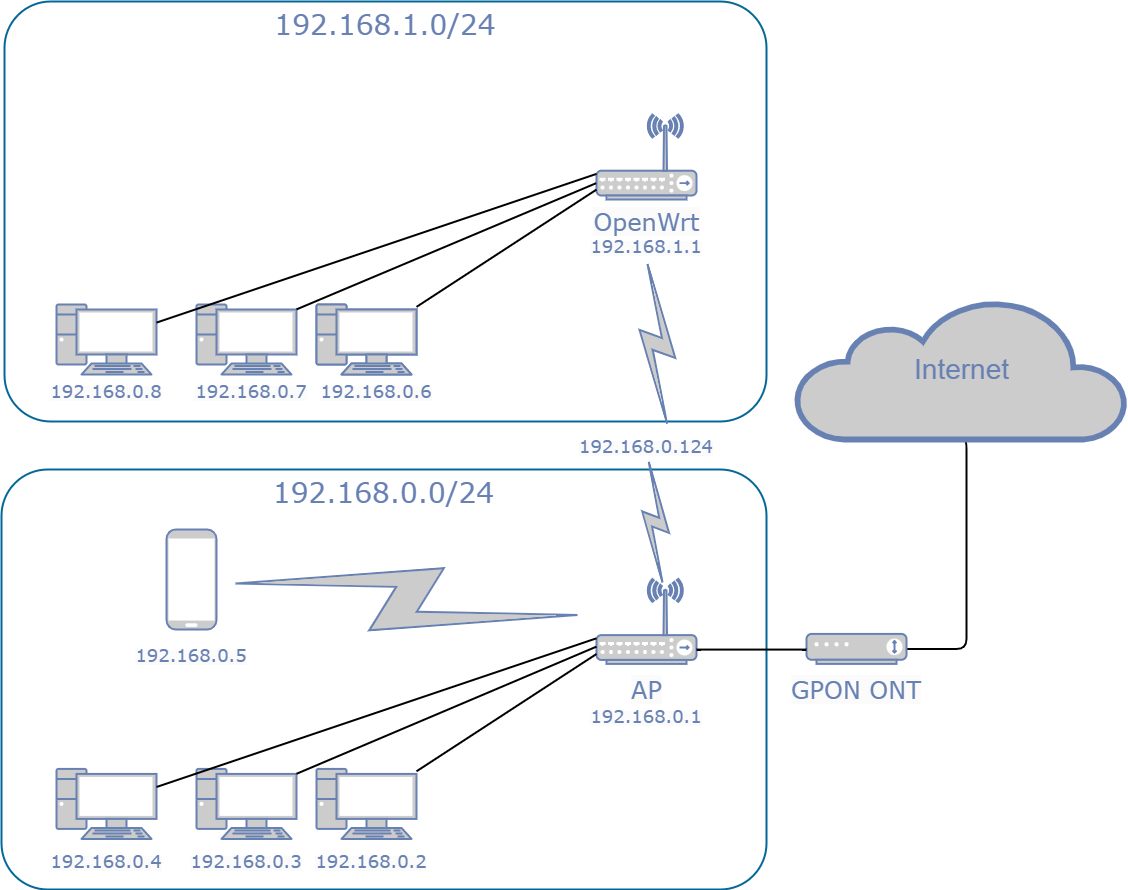

The diagram above was exported from draw.io. Its source (the exported page's mxGraphModel, read from the mxfile embedded in the PNG):
<mxGraphModel dx="2206" dy="1191" grid="1" gridSize="10" guides="1" tooltips="1" connect="1" arrows="1" fold="1" page="1" pageScale="1" pageWidth="1100" pageHeight="850" background="none" math="0" shadow="0">
  <root>
    <mxCell id="0" />
    <mxCell id="1" parent="0" />
    <mxCell id="7c3789c024ecab99-81" value="192.168.0.0/24" style="rounded=1;whiteSpace=wrap;html=1;shadow=0;comic=0;strokeColor=#036897;strokeWidth=2;fillColor=none;fontFamily=Verdana;fontSize=28;fontColor=#6881B3;align=center;arcSize=11;verticalAlign=top;" parent="1" vertex="1">
      <mxGeometry x="75" y="930" width="765" height="420" as="geometry" />
    </mxCell>
    <mxCell id="7c3789c024ecab99-79" value="192.168.1.0/24" style="rounded=1;whiteSpace=wrap;html=1;shadow=0;comic=0;strokeColor=#036897;strokeWidth=2;fillColor=none;fontFamily=Verdana;fontSize=28;fontColor=#6881B3;align=center;arcSize=11;verticalAlign=top;" parent="1" vertex="1">
      <mxGeometry x="78" y="462" width="762" height="420" as="geometry" />
    </mxCell>
    <mxCell id="7c3789c024ecab99-20" value="" style="fontColor=#0066CC;verticalAlign=top;verticalLabelPosition=bottom;labelPosition=center;align=center;html=1;fillColor=#CCCCCC;strokeColor=#6881B3;gradientColor=none;gradientDirection=north;strokeWidth=2;shape=mxgraph.networks.pc;rounded=0;shadow=0;comic=0;" parent="1" vertex="1">
      <mxGeometry x="130.00000000000028" y="765" width="100" height="70" as="geometry" />
    </mxCell>
    <mxCell id="7c3789c024ecab99-21" value="" style="fontColor=#0066CC;verticalAlign=top;verticalLabelPosition=bottom;labelPosition=center;align=center;html=1;fillColor=#CCCCCC;strokeColor=#6881B3;gradientColor=none;gradientDirection=north;strokeWidth=2;shape=mxgraph.networks.pc;rounded=0;shadow=0;comic=0;" parent="1" vertex="1">
      <mxGeometry x="270.0000000000003" y="765" width="100" height="70" as="geometry" />
    </mxCell>
    <mxCell id="7c3789c024ecab99-23" value="" style="fontColor=#0066CC;verticalAlign=top;verticalLabelPosition=bottom;labelPosition=center;align=center;html=1;fillColor=#CCCCCC;strokeColor=#6881B3;gradientColor=none;gradientDirection=north;strokeWidth=2;shape=mxgraph.networks.pc;rounded=0;shadow=0;comic=0;" parent="1" vertex="1">
      <mxGeometry x="390.0000000000003" y="765" width="100" height="70" as="geometry" />
    </mxCell>
    <mxCell id="7c3789c024ecab99-30" value="" style="fontColor=#0066CC;verticalAlign=top;verticalLabelPosition=bottom;labelPosition=center;align=center;html=1;fillColor=#CCCCCC;strokeColor=#6881B3;gradientColor=none;gradientDirection=north;strokeWidth=2;shape=mxgraph.networks.wireless_hub;rounded=0;shadow=0;comic=0;" parent="1" vertex="1">
      <mxGeometry x="670.0000000000002" y="575" width="100" height="85" as="geometry" />
    </mxCell>
    <mxCell id="7c3789c024ecab99-19" style="edgeStyle=none;html=1;labelBackgroundColor=none;endArrow=none;endFill=0;strokeWidth=2;fontFamily=Verdana;fontSize=15;fontColor=#036897;" parent="1" source="7c3789c024ecab99-20" target="7c3789c024ecab99-30" edge="1">
      <mxGeometry relative="1" as="geometry">
        <mxPoint x="650.0000000000002" y="695" as="targetPoint" />
      </mxGeometry>
    </mxCell>
    <mxCell id="7c3789c024ecab99-22" style="edgeStyle=none;html=1;labelBackgroundColor=none;endArrow=none;endFill=0;strokeWidth=2;fontFamily=Verdana;fontSize=15;fontColor=#036897;" parent="1" source="7c3789c024ecab99-23" target="7c3789c024ecab99-30" edge="1">
      <mxGeometry relative="1" as="geometry" />
    </mxCell>
    <mxCell id="7c3789c024ecab99-31" value="" style="html=1;fillColor=#CCCCCC;strokeColor=#6881B3;gradientColor=none;gradientDirection=north;strokeWidth=2;shape=mxgraph.networks.comm_link_edge;html=1;labelBackgroundColor=none;endArrow=none;endFill=0;fontFamily=Verdana;fontSize=20;entryX=0.667;entryY=0.121;entryDx=0;entryDy=0;entryPerimeter=0;startArrow=none;" parent="1" source="xczSXPua5Yef3PAiKRIS-29" target="7c3789c024ecab99-44" edge="1">
      <mxGeometry x="1" y="-310" width="100" height="100" relative="1" as="geometry">
        <mxPoint x="720" y="710" as="sourcePoint" />
        <mxPoint x="750" y="979" as="targetPoint" />
        <mxPoint x="-64" y="121" as="offset" />
      </mxGeometry>
    </mxCell>
    <mxCell id="7c3789c024ecab99-34" value="" style="fontColor=#0066CC;verticalAlign=top;verticalLabelPosition=bottom;labelPosition=center;align=center;html=1;fillColor=#CCCCCC;strokeColor=#6881B3;gradientColor=none;gradientDirection=north;strokeWidth=2;shape=mxgraph.networks.pc;rounded=0;shadow=0;comic=0;" parent="1" vertex="1">
      <mxGeometry x="130.00000000000026" y="1229.4117647058824" width="100" height="70" as="geometry" />
    </mxCell>
    <mxCell id="7c3789c024ecab99-35" value="" style="fontColor=#0066CC;verticalAlign=top;verticalLabelPosition=bottom;labelPosition=center;align=center;html=1;fillColor=#CCCCCC;strokeColor=#6881B3;gradientColor=none;gradientDirection=north;strokeWidth=2;shape=mxgraph.networks.pc;rounded=0;shadow=0;comic=0;" parent="1" vertex="1">
      <mxGeometry x="270.0000000000002" y="1229.4117647058824" width="100" height="70" as="geometry" />
    </mxCell>
    <mxCell id="7c3789c024ecab99-37" value="" style="fontColor=#0066CC;verticalAlign=top;verticalLabelPosition=bottom;labelPosition=center;align=center;html=1;fillColor=#CCCCCC;strokeColor=#6881B3;gradientColor=none;gradientDirection=north;strokeWidth=2;shape=mxgraph.networks.pc;rounded=0;shadow=0;comic=0;" parent="1" vertex="1">
      <mxGeometry x="390.0000000000002" y="1229.4117647058824" width="100" height="70" as="geometry" />
    </mxCell>
    <mxCell id="7c3789c024ecab99-51" style="edgeStyle=orthogonalEdgeStyle;html=1;labelBackgroundColor=none;endArrow=none;endFill=0;strokeWidth=2;fontFamily=Verdana;fontSize=15;fontColor=#036897;entryX=0.5;entryY=1;entryDx=0;entryDy=0;entryPerimeter=0;startArrow=none;" parent="1" source="xczSXPua5Yef3PAiKRIS-36" target="7c3789c024ecab99-53" edge="1">
      <mxGeometry relative="1" as="geometry">
        <mxPoint x="1290" y="980" as="targetPoint" />
        <Array as="points">
          <mxPoint x="1040" y="1110" />
          <mxPoint x="1040" y="900" />
        </Array>
      </mxGeometry>
    </mxCell>
    <mxCell id="7c3789c024ecab99-44" value="" style="fontColor=#0066CC;verticalAlign=top;verticalLabelPosition=bottom;labelPosition=center;align=center;html=1;fillColor=#CCCCCC;strokeColor=#6881B3;gradientColor=none;gradientDirection=north;strokeWidth=2;shape=mxgraph.networks.wireless_hub;rounded=0;shadow=0;comic=0;" parent="1" vertex="1">
      <mxGeometry x="670.0000000000002" y="1039.4117647058824" width="100" height="85" as="geometry" />
    </mxCell>
    <mxCell id="7c3789c024ecab99-33" style="edgeStyle=none;html=1;labelBackgroundColor=none;endArrow=none;endFill=0;strokeWidth=2;fontFamily=Verdana;fontSize=15;fontColor=#036897;" parent="1" source="7c3789c024ecab99-34" target="7c3789c024ecab99-44" edge="1">
      <mxGeometry relative="1" as="geometry">
        <mxPoint x="650.0000000000002" y="1159.4117647058824" as="targetPoint" />
      </mxGeometry>
    </mxCell>
    <mxCell id="7c3789c024ecab99-36" style="edgeStyle=none;html=1;labelBackgroundColor=none;endArrow=none;endFill=0;strokeWidth=2;fontFamily=Verdana;fontSize=15;fontColor=#036897;" parent="1" source="7c3789c024ecab99-37" target="7c3789c024ecab99-44" edge="1">
      <mxGeometry relative="1" as="geometry" />
    </mxCell>
    <mxCell id="7c3789c024ecab99-45" value="" style="html=1;fillColor=#CCCCCC;strokeColor=#6881B3;gradientColor=none;gradientDirection=north;strokeWidth=2;shape=mxgraph.networks.comm_link_edge;html=1;labelBackgroundColor=none;endArrow=none;endFill=0;fontFamily=Verdana;fontSize=20;" parent="1" source="7c3789c024ecab99-44" target="7c3789c024ecab99-46" edge="1">
      <mxGeometry width="100" height="100" relative="1" as="geometry">
        <mxPoint x="900.0000000000002" y="1139.4117647058824" as="sourcePoint" />
        <mxPoint x="603.0000000000002" y="1052.4117647058824" as="targetPoint" />
      </mxGeometry>
    </mxCell>
    <mxCell id="7c3789c024ecab99-46" value="" style="fontColor=#0066CC;verticalAlign=top;verticalLabelPosition=bottom;labelPosition=center;align=center;html=1;fillColor=#CCCCCC;strokeColor=#6881B3;gradientColor=none;gradientDirection=north;strokeWidth=2;shape=mxgraph.networks.mobile;rounded=0;shadow=0;comic=0;" parent="1" vertex="1">
      <mxGeometry x="240.00000000000023" y="990.0017647058825" width="50" height="100" as="geometry" />
    </mxCell>
    <mxCell id="7c3789c024ecab99-53" value="Internet" style="html=1;fillColor=#CCCCCC;strokeColor=#6881B3;gradientColor=none;gradientDirection=north;strokeWidth=2;shape=mxgraph.networks.cloud;fontColor=#6881B3;rounded=0;shadow=0;comic=0;align=center;fontSize=28;" parent="1" vertex="1">
      <mxGeometry x="870" y="760" width="330" height="140" as="geometry" />
    </mxCell>
    <mxCell id="xczSXPua5Yef3PAiKRIS-18" value="" style="fontColor=#0066CC;verticalAlign=top;verticalLabelPosition=bottom;labelPosition=center;align=center;html=1;fillColor=#CCCCCC;strokeColor=#6881B3;gradientColor=none;gradientDirection=north;strokeWidth=2;shape=mxgraph.networks.pc;rounded=0;shadow=0;comic=0;" vertex="1" parent="1">
      <mxGeometry x="390.0000000000003" y="765" width="100" height="70" as="geometry" />
    </mxCell>
    <mxCell id="xczSXPua5Yef3PAiKRIS-19" value="&lt;span style=&quot;color: rgb(104, 129, 179); font-family: Verdana; font-style: normal; font-variant-ligatures: normal; font-variant-caps: normal; font-weight: 400; letter-spacing: normal; orphans: 2; text-indent: 0px; text-transform: none; widows: 2; word-spacing: 0px; -webkit-text-stroke-width: 0px; background-color: rgb(251, 251, 251); text-decoration-thickness: initial; text-decoration-style: initial; text-decoration-color: initial; float: none; display: inline !important;&quot;&gt;&lt;font style=&quot;font-size: 18px;&quot;&gt;192.168.0.2&lt;/font&gt;&lt;/span&gt;" style="text;whiteSpace=wrap;html=1;align=center;" vertex="1" parent="1">
      <mxGeometry x="380" y="1305" width="130" height="25.59" as="geometry" />
    </mxCell>
    <mxCell id="xczSXPua5Yef3PAiKRIS-20" value="&lt;span style=&quot;color: rgb(104, 129, 179); font-family: Verdana; font-style: normal; font-variant-ligatures: normal; font-variant-caps: normal; font-weight: 400; letter-spacing: normal; orphans: 2; text-indent: 0px; text-transform: none; widows: 2; word-spacing: 0px; -webkit-text-stroke-width: 0px; background-color: rgb(251, 251, 251); text-decoration-thickness: initial; text-decoration-style: initial; text-decoration-color: initial; float: none; display: inline !important;&quot;&gt;&lt;font style=&quot;font-size: 18px;&quot;&gt;192.168.0.3&lt;/font&gt;&lt;/span&gt;" style="text;whiteSpace=wrap;html=1;align=center;" vertex="1" parent="1">
      <mxGeometry x="255" y="1305" width="130" height="25.59" as="geometry" />
    </mxCell>
    <mxCell id="xczSXPua5Yef3PAiKRIS-21" value="&lt;span style=&quot;color: rgb(104, 129, 179); font-family: Verdana; font-style: normal; font-variant-ligatures: normal; font-variant-caps: normal; font-weight: 400; letter-spacing: normal; orphans: 2; text-indent: 0px; text-transform: none; widows: 2; word-spacing: 0px; -webkit-text-stroke-width: 0px; background-color: rgb(251, 251, 251); text-decoration-thickness: initial; text-decoration-style: initial; text-decoration-color: initial; float: none; display: inline !important;&quot;&gt;&lt;font style=&quot;font-size: 18px;&quot;&gt;192.168.0.4&lt;/font&gt;&lt;/span&gt;" style="text;whiteSpace=wrap;html=1;align=center;" vertex="1" parent="1">
      <mxGeometry x="115" y="1305" width="130" height="25.59" as="geometry" />
    </mxCell>
    <mxCell id="xczSXPua5Yef3PAiKRIS-22" value="&lt;span style=&quot;color: rgb(104, 129, 179); font-family: Verdana; font-style: normal; font-variant-ligatures: normal; font-variant-caps: normal; font-weight: 400; letter-spacing: normal; orphans: 2; text-indent: 0px; text-transform: none; widows: 2; word-spacing: 0px; -webkit-text-stroke-width: 0px; background-color: rgb(251, 251, 251); text-decoration-thickness: initial; text-decoration-style: initial; text-decoration-color: initial; float: none; display: inline !important;&quot;&gt;&lt;font style=&quot;font-size: 18px;&quot;&gt;192.168.0.6&lt;/font&gt;&lt;/span&gt;" style="text;whiteSpace=wrap;html=1;align=center;" vertex="1" parent="1">
      <mxGeometry x="385" y="835" width="130" height="25.59" as="geometry" />
    </mxCell>
    <mxCell id="xczSXPua5Yef3PAiKRIS-23" value="&lt;span style=&quot;color: rgb(104, 129, 179); font-family: Verdana; font-style: normal; font-variant-ligatures: normal; font-variant-caps: normal; font-weight: 400; letter-spacing: normal; orphans: 2; text-indent: 0px; text-transform: none; widows: 2; word-spacing: 0px; -webkit-text-stroke-width: 0px; background-color: rgb(251, 251, 251); text-decoration-thickness: initial; text-decoration-style: initial; text-decoration-color: initial; float: none; display: inline !important;&quot;&gt;&lt;font style=&quot;font-size: 18px;&quot;&gt;192.168.0.7&lt;/font&gt;&lt;/span&gt;" style="text;whiteSpace=wrap;html=1;align=center;" vertex="1" parent="1">
      <mxGeometry x="260" y="835" width="130" height="25.59" as="geometry" />
    </mxCell>
    <mxCell id="xczSXPua5Yef3PAiKRIS-24" value="&lt;span style=&quot;color: rgb(104, 129, 179); font-family: Verdana; font-style: normal; font-variant-ligatures: normal; font-variant-caps: normal; font-weight: 400; letter-spacing: normal; orphans: 2; text-indent: 0px; text-transform: none; widows: 2; word-spacing: 0px; -webkit-text-stroke-width: 0px; background-color: rgb(251, 251, 251); text-decoration-thickness: initial; text-decoration-style: initial; text-decoration-color: initial; float: none; display: inline !important;&quot;&gt;&lt;font style=&quot;font-size: 18px;&quot;&gt;192.168.0.8&lt;/font&gt;&lt;/span&gt;" style="text;whiteSpace=wrap;html=1;align=center;" vertex="1" parent="1">
      <mxGeometry x="115" y="835" width="130" height="25.59" as="geometry" />
    </mxCell>
    <mxCell id="xczSXPua5Yef3PAiKRIS-25" value="&lt;span style=&quot;color: rgb(104, 129, 179); font-family: Verdana; font-style: normal; font-variant-ligatures: normal; font-variant-caps: normal; font-weight: 400; letter-spacing: normal; orphans: 2; text-indent: 0px; text-transform: none; widows: 2; word-spacing: 0px; -webkit-text-stroke-width: 0px; background-color: rgb(251, 251, 251); text-decoration-thickness: initial; text-decoration-style: initial; text-decoration-color: initial; float: none; display: inline !important;&quot;&gt;&lt;font style=&quot;font-size: 18px;&quot;&gt;192.168.0.5&lt;/font&gt;&lt;/span&gt;" style="text;whiteSpace=wrap;html=1;align=center;" vertex="1" parent="1">
      <mxGeometry x="200" y="1098.8200000000002" width="130" height="25.59" as="geometry" />
    </mxCell>
    <mxCell id="xczSXPua5Yef3PAiKRIS-28" value="&lt;span style=&quot;color: rgb(104, 129, 179); font-family: Verdana; font-style: normal; font-variant-ligatures: normal; font-variant-caps: normal; font-weight: 400; letter-spacing: normal; orphans: 2; text-indent: 0px; text-transform: none; widows: 2; word-spacing: 0px; -webkit-text-stroke-width: 0px; background-color: rgb(251, 251, 251); text-decoration-thickness: initial; text-decoration-style: initial; text-decoration-color: initial; float: none; display: inline !important;&quot;&gt;&lt;font style=&quot;font-size: 18px;&quot;&gt;192.168.1.1&lt;/font&gt;&lt;/span&gt;" style="text;whiteSpace=wrap;html=1;align=center;" vertex="1" parent="1">
      <mxGeometry x="655" y="690.0000000000002" width="130" height="25.59" as="geometry" />
    </mxCell>
    <mxCell id="xczSXPua5Yef3PAiKRIS-29" value="&lt;span style=&quot;color: rgb(104, 129, 179); font-family: Verdana; font-style: normal; font-variant-ligatures: normal; font-variant-caps: normal; font-weight: 400; letter-spacing: normal; orphans: 2; text-indent: 0px; text-transform: none; widows: 2; word-spacing: 0px; -webkit-text-stroke-width: 0px; background-color: rgb(251, 251, 251); text-decoration-thickness: initial; text-decoration-style: initial; text-decoration-color: initial; float: none; display: inline !important;&quot;&gt;&lt;font style=&quot;font-size: 18px;&quot;&gt;192.168.0.124&lt;/font&gt;&lt;/span&gt;" style="text;whiteSpace=wrap;html=1;align=center;" vertex="1" parent="1">
      <mxGeometry x="655" y="890.0000000000002" width="130" height="25.59" as="geometry" />
    </mxCell>
    <mxCell id="xczSXPua5Yef3PAiKRIS-30" value="" style="html=1;fillColor=#CCCCCC;strokeColor=#6881B3;gradientColor=none;gradientDirection=north;strokeWidth=2;shape=mxgraph.networks.comm_link_edge;html=1;labelBackgroundColor=none;endArrow=none;endFill=0;fontFamily=Verdana;fontSize=20;entryX=0.667;entryY=0.121;entryDx=0;entryDy=0;entryPerimeter=0;exitX=0.5;exitY=1;exitDx=0;exitDy=0;" edge="1" parent="1" source="xczSXPua5Yef3PAiKRIS-28" target="xczSXPua5Yef3PAiKRIS-29">
      <mxGeometry x="1" y="-310" width="100" height="100" relative="1" as="geometry">
        <mxPoint x="720" y="710" as="sourcePoint" />
        <mxPoint x="736.6999999999998" y="1019.6967647058825" as="targetPoint" />
        <mxPoint x="-64" y="121" as="offset" />
      </mxGeometry>
    </mxCell>
    <mxCell id="xczSXPua5Yef3PAiKRIS-31" style="edgeStyle=none;html=1;labelBackgroundColor=none;endArrow=none;endFill=0;strokeWidth=2;fontFamily=Verdana;fontSize=15;fontColor=#036897;exitX=1;exitY=0.07;exitDx=0;exitDy=0;exitPerimeter=0;entryX=-0.001;entryY=0.797;entryDx=0;entryDy=0;entryPerimeter=0;" edge="1" parent="1" source="7c3789c024ecab99-35" target="7c3789c024ecab99-44">
      <mxGeometry relative="1" as="geometry">
        <mxPoint x="490" y="1217" as="sourcePoint" />
        <mxPoint x="670" y="1100.0010504201682" as="targetPoint" />
      </mxGeometry>
    </mxCell>
    <mxCell id="xczSXPua5Yef3PAiKRIS-32" style="edgeStyle=none;html=1;labelBackgroundColor=none;endArrow=none;endFill=0;strokeWidth=2;fontFamily=Verdana;fontSize=15;fontColor=#036897;exitX=1;exitY=0.07;exitDx=0;exitDy=0;exitPerimeter=0;entryX=-0.003;entryY=0.808;entryDx=0;entryDy=0;entryPerimeter=0;" edge="1" parent="1" source="7c3789c024ecab99-21" target="7c3789c024ecab99-30">
      <mxGeometry relative="1" as="geometry">
        <mxPoint x="370.0000000000002" y="774.3117647058828" as="sourcePoint" />
        <mxPoint x="670" y="640" as="targetPoint" />
      </mxGeometry>
    </mxCell>
    <mxCell id="xczSXPua5Yef3PAiKRIS-35" value="&lt;span style=&quot;color: rgb(104, 129, 179); font-family: Verdana; font-style: normal; font-variant-ligatures: normal; font-variant-caps: normal; font-weight: 400; letter-spacing: normal; orphans: 2; text-indent: 0px; text-transform: none; widows: 2; word-spacing: 0px; -webkit-text-stroke-width: 0px; background-color: rgb(251, 251, 251); text-decoration-thickness: initial; text-decoration-style: initial; text-decoration-color: initial; float: none; font-size: 24px; display: inline !important;&quot;&gt;&lt;font style=&quot;font-size: 24px;&quot;&gt;OpenWrt&lt;/font&gt;&lt;/span&gt;" style="text;whiteSpace=wrap;html=1;align=center;fontSize=24;" vertex="1" parent="1">
      <mxGeometry x="702.5" y="662" width="35" height="20" as="geometry" />
    </mxCell>
    <mxCell id="xczSXPua5Yef3PAiKRIS-36" value="" style="fontColor=#0066CC;verticalAlign=top;verticalLabelPosition=bottom;labelPosition=center;align=center;html=1;outlineConnect=0;fillColor=#CCCCCC;strokeColor=#6881B3;gradientColor=none;gradientDirection=north;strokeWidth=2;shape=mxgraph.networks.modem;fontSize=24;" vertex="1" parent="1">
      <mxGeometry x="880" y="1094.4099999999999" width="100" height="30" as="geometry" />
    </mxCell>
    <mxCell id="xczSXPua5Yef3PAiKRIS-37" value="" style="edgeStyle=orthogonalEdgeStyle;html=1;labelBackgroundColor=none;endArrow=none;endFill=0;strokeWidth=2;fontFamily=Verdana;fontSize=15;fontColor=#036897;" edge="1" parent="1" source="7c3789c024ecab99-44" target="xczSXPua5Yef3PAiKRIS-36">
      <mxGeometry relative="1" as="geometry">
        <mxPoint x="1035" y="900" as="targetPoint" />
        <Array as="points">
          <mxPoint x="825" y="1110" />
          <mxPoint x="825" y="1109" />
        </Array>
        <mxPoint x="770.0000000000002" y="1110.0434782608697" as="sourcePoint" />
      </mxGeometry>
    </mxCell>
    <mxCell id="xczSXPua5Yef3PAiKRIS-39" value="&lt;span style=&quot;color: rgb(104, 129, 179); font-family: Verdana; font-style: normal; font-variant-ligatures: normal; font-variant-caps: normal; font-weight: 400; letter-spacing: normal; orphans: 2; text-indent: 0px; text-transform: none; widows: 2; word-spacing: 0px; -webkit-text-stroke-width: 0px; background-color: rgb(251, 251, 251); text-decoration-thickness: initial; text-decoration-style: initial; text-decoration-color: initial; float: none; font-size: 24px; display: inline !important;&quot;&gt;&lt;font style=&quot;font-size: 24px;&quot;&gt;GPON ONT&lt;/font&gt;&lt;/span&gt;" style="text;whiteSpace=wrap;html=1;align=center;fontSize=24;" vertex="1" parent="1">
      <mxGeometry x="820" y="1130" width="220" height="20" as="geometry" />
    </mxCell>
    <mxCell id="xczSXPua5Yef3PAiKRIS-40" value="&lt;span style=&quot;color: rgb(104, 129, 179); font-family: Verdana; font-style: normal; font-variant-ligatures: normal; font-variant-caps: normal; font-weight: 400; letter-spacing: normal; orphans: 2; text-indent: 0px; text-transform: none; widows: 2; word-spacing: 0px; -webkit-text-stroke-width: 0px; background-color: rgb(251, 251, 251); text-decoration-thickness: initial; text-decoration-style: initial; text-decoration-color: initial; float: none; font-size: 24px; display: inline !important;&quot;&gt;&lt;font style=&quot;font-size: 24px;&quot;&gt;AP&lt;/font&gt;&lt;/span&gt;" style="text;whiteSpace=wrap;html=1;align=center;fontSize=24;" vertex="1" parent="1">
      <mxGeometry x="702.5" y="1130" width="35" height="20" as="geometry" />
    </mxCell>
    <mxCell id="xczSXPua5Yef3PAiKRIS-41" value="&lt;span style=&quot;color: rgb(104, 129, 179); font-family: Verdana; font-style: normal; font-variant-ligatures: normal; font-variant-caps: normal; font-weight: 400; letter-spacing: normal; orphans: 2; text-indent: 0px; text-transform: none; widows: 2; word-spacing: 0px; -webkit-text-stroke-width: 0px; background-color: rgb(251, 251, 251); text-decoration-thickness: initial; text-decoration-style: initial; text-decoration-color: initial; float: none; display: inline !important;&quot;&gt;&lt;font style=&quot;font-size: 18px;&quot;&gt;192.168.0.1&lt;/font&gt;&lt;/span&gt;" style="text;whiteSpace=wrap;html=1;align=center;" vertex="1" parent="1">
      <mxGeometry x="655" y="1160.0000000000002" width="130" height="25.59" as="geometry" />
    </mxCell>
  </root>
</mxGraphModel>